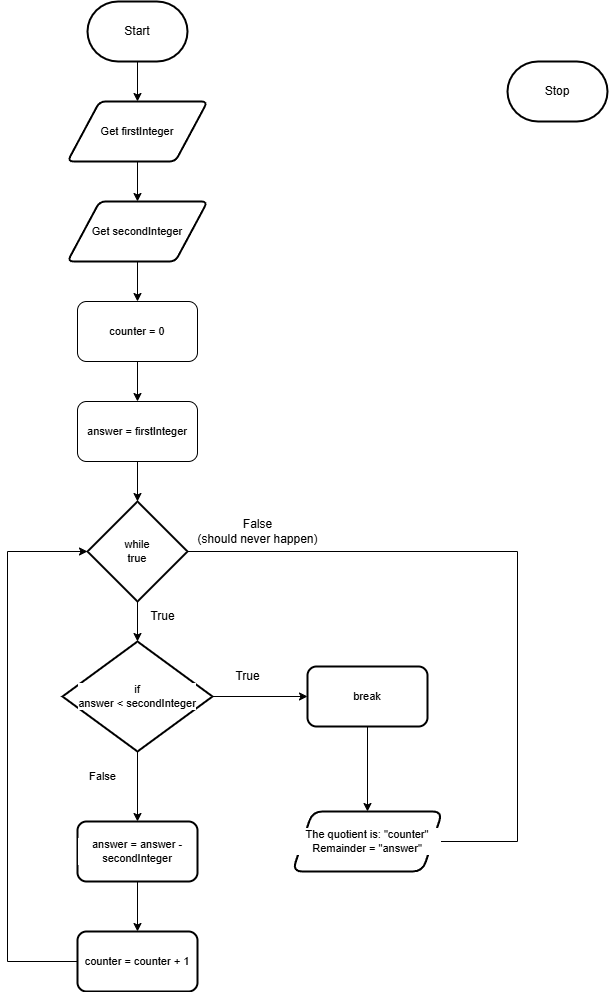

The diagram above was exported from draw.io. Its source (the exported page's mxGraphModel, read from the mxfile embedded in the PNG):
<mxGraphModel dx="1326" dy="658" grid="1" gridSize="10" guides="1" tooltips="1" connect="1" arrows="1" fold="1" page="1" pageScale="1" pageWidth="850" pageHeight="1100" math="0" shadow="0">
  <root>
    <mxCell id="0" />
    <mxCell id="1" parent="0" />
    <mxCell id="6" value="" style="edgeStyle=orthogonalEdgeStyle;shape=connector;rounded=0;html=1;strokeColor=default;align=center;verticalAlign=middle;fontFamily=Helvetica;fontSize=11;fontColor=default;labelBackgroundColor=default;endArrow=classic;" parent="1" source="2" target="4" edge="1">
      <mxGeometry relative="1" as="geometry" />
    </mxCell>
    <mxCell id="2" value="Start" style="strokeWidth=2;html=1;shape=mxgraph.flowchart.terminator;whiteSpace=wrap;" parent="1" vertex="1">
      <mxGeometry x="240" y="10" width="100" height="60" as="geometry" />
    </mxCell>
    <mxCell id="3" value="Stop" style="strokeWidth=2;html=1;shape=mxgraph.flowchart.terminator;whiteSpace=wrap;" parent="1" vertex="1">
      <mxGeometry x="660" y="70" width="100" height="60" as="geometry" />
    </mxCell>
    <mxCell id="7" value="" style="edgeStyle=orthogonalEdgeStyle;shape=connector;rounded=0;html=1;strokeColor=default;align=center;verticalAlign=middle;fontFamily=Helvetica;fontSize=11;fontColor=default;labelBackgroundColor=default;endArrow=classic;" parent="1" source="4" target="5" edge="1">
      <mxGeometry relative="1" as="geometry" />
    </mxCell>
    <mxCell id="4" value="Get firstInteger" style="shape=parallelogram;html=1;strokeWidth=2;perimeter=parallelogramPerimeter;whiteSpace=wrap;rounded=1;arcSize=12;size=0.23;fontFamily=Helvetica;fontSize=11;fontColor=default;labelBackgroundColor=default;" parent="1" vertex="1">
      <mxGeometry x="220" y="110" width="140" height="60" as="geometry" />
    </mxCell>
    <mxCell id="9" value="" style="edgeStyle=orthogonalEdgeStyle;shape=connector;rounded=0;html=1;strokeColor=default;align=center;verticalAlign=middle;fontFamily=Helvetica;fontSize=11;fontColor=default;labelBackgroundColor=default;endArrow=classic;" parent="1" source="5" target="8" edge="1">
      <mxGeometry relative="1" as="geometry" />
    </mxCell>
    <mxCell id="5" value="Get secondInteger" style="shape=parallelogram;html=1;strokeWidth=2;perimeter=parallelogramPerimeter;whiteSpace=wrap;rounded=1;arcSize=12;size=0.23;fontFamily=Helvetica;fontSize=11;fontColor=default;labelBackgroundColor=default;" parent="1" vertex="1">
      <mxGeometry x="220" y="210" width="140" height="60" as="geometry" />
    </mxCell>
    <mxCell id="12" value="" style="edgeStyle=none;html=1;" parent="1" source="8" target="11" edge="1">
      <mxGeometry relative="1" as="geometry" />
    </mxCell>
    <mxCell id="8" value="counter = 0" style="rounded=1;whiteSpace=wrap;html=1;fontFamily=Helvetica;fontSize=11;fontColor=default;labelBackgroundColor=default;" parent="1" vertex="1">
      <mxGeometry x="230" y="310" width="120" height="60" as="geometry" />
    </mxCell>
    <mxCell id="16" value="" style="edgeStyle=none;html=1;" parent="1" source="10" target="14" edge="1">
      <mxGeometry relative="1" as="geometry" />
    </mxCell>
    <mxCell id="33" style="edgeStyle=orthogonalEdgeStyle;shape=connector;rounded=0;html=1;strokeColor=default;align=center;verticalAlign=middle;fontFamily=Helvetica;fontSize=11;fontColor=default;labelBackgroundColor=default;endArrow=classic;entryX=1;entryY=0.5;entryDx=0;entryDy=0;" edge="1" parent="1" source="10" target="19">
      <mxGeometry relative="1" as="geometry">
        <mxPoint x="640" y="850" as="targetPoint" />
        <Array as="points">
          <mxPoint x="670" y="560" />
          <mxPoint x="670" y="850" />
        </Array>
      </mxGeometry>
    </mxCell>
    <mxCell id="10" value="&lt;div&gt;&lt;font color=&quot;#000000&quot;&gt;while&lt;/font&gt;&lt;/div&gt;&lt;div&gt;true&lt;/div&gt;" style="strokeWidth=2;html=1;shape=mxgraph.flowchart.decision;whiteSpace=wrap;fontFamily=Helvetica;fontSize=11;fontColor=default;labelBackgroundColor=default;" parent="1" vertex="1">
      <mxGeometry x="240" y="510" width="100" height="100" as="geometry" />
    </mxCell>
    <mxCell id="13" value="" style="edgeStyle=none;html=1;" parent="1" source="11" target="10" edge="1">
      <mxGeometry relative="1" as="geometry" />
    </mxCell>
    <mxCell id="11" value="answer = firstInteger" style="rounded=1;whiteSpace=wrap;html=1;fontFamily=Helvetica;fontSize=11;fontColor=default;labelBackgroundColor=default;" parent="1" vertex="1">
      <mxGeometry x="230" y="410" width="120" height="60" as="geometry" />
    </mxCell>
    <mxCell id="18" value="" style="edgeStyle=none;html=1;" parent="1" source="14" target="17" edge="1">
      <mxGeometry relative="1" as="geometry" />
    </mxCell>
    <mxCell id="24" value="" style="edgeStyle=none;html=1;" parent="1" source="14" target="23" edge="1">
      <mxGeometry relative="1" as="geometry" />
    </mxCell>
    <mxCell id="14" value="if&lt;div&gt;answer &amp;lt; secondInteger&lt;/div&gt;" style="strokeWidth=2;html=1;shape=mxgraph.flowchart.decision;whiteSpace=wrap;fontFamily=Helvetica;fontSize=11;fontColor=default;labelBackgroundColor=default;" parent="1" vertex="1">
      <mxGeometry x="215" y="650" width="150" height="110" as="geometry" />
    </mxCell>
    <mxCell id="20" value="" style="edgeStyle=none;html=1;" parent="1" source="17" target="19" edge="1">
      <mxGeometry relative="1" as="geometry" />
    </mxCell>
    <mxCell id="17" value="break" style="rounded=1;whiteSpace=wrap;html=1;fontSize=11;strokeWidth=2;labelBackgroundColor=default;" parent="1" vertex="1">
      <mxGeometry x="460" y="675" width="120" height="60" as="geometry" />
    </mxCell>
    <mxCell id="19" value="The quotient is: &quot;counter&quot; Remainder = &quot;answer&quot;" style="shape=parallelogram;perimeter=parallelogramPerimeter;whiteSpace=wrap;html=1;fixedSize=1;fontSize=11;rounded=1;strokeWidth=2;labelBackgroundColor=default;" parent="1" vertex="1">
      <mxGeometry x="445" y="820" width="150" height="60" as="geometry" />
    </mxCell>
    <mxCell id="26" value="" style="edgeStyle=none;html=1;" parent="1" source="23" target="25" edge="1">
      <mxGeometry relative="1" as="geometry" />
    </mxCell>
    <mxCell id="23" value="answer = answer - secondInteger" style="rounded=1;whiteSpace=wrap;html=1;fontSize=11;strokeWidth=2;labelBackgroundColor=default;" parent="1" vertex="1">
      <mxGeometry x="230" y="830" width="120" height="60" as="geometry" />
    </mxCell>
    <mxCell id="30" style="edgeStyle=orthogonalEdgeStyle;shape=connector;rounded=0;html=1;strokeColor=default;align=center;verticalAlign=middle;fontFamily=Helvetica;fontSize=11;fontColor=default;labelBackgroundColor=default;endArrow=classic;entryX=0;entryY=0.5;entryDx=0;entryDy=0;entryPerimeter=0;" parent="1" source="25" target="10" edge="1">
      <mxGeometry relative="1" as="geometry">
        <mxPoint x="150" y="520" as="targetPoint" />
        <Array as="points">
          <mxPoint x="160" y="970" />
          <mxPoint x="160" y="560" />
        </Array>
      </mxGeometry>
    </mxCell>
    <mxCell id="25" value="counter = counter + 1" style="rounded=1;whiteSpace=wrap;html=1;fontSize=11;strokeWidth=2;labelBackgroundColor=default;" parent="1" vertex="1">
      <mxGeometry x="230" y="940" width="120" height="60" as="geometry" />
    </mxCell>
    <mxCell id="27" value="True" style="text;html=1;align=center;verticalAlign=middle;resizable=0;points=[];autosize=1;strokeColor=none;fillColor=none;" parent="1" vertex="1">
      <mxGeometry x="375" y="670" width="50" height="30" as="geometry" />
    </mxCell>
    <mxCell id="29" value="False" style="text;html=1;align=center;verticalAlign=middle;resizable=0;points=[];autosize=1;strokeColor=none;fillColor=none;fontFamily=Helvetica;fontSize=11;fontColor=default;labelBackgroundColor=default;" parent="1" vertex="1">
      <mxGeometry x="230" y="770" width="50" height="30" as="geometry" />
    </mxCell>
    <mxCell id="31" value="True" style="text;html=1;align=center;verticalAlign=middle;resizable=0;points=[];autosize=1;strokeColor=none;fillColor=none;" vertex="1" parent="1">
      <mxGeometry x="290" y="610" width="50" height="30" as="geometry" />
    </mxCell>
    <mxCell id="34" value="False&lt;div&gt;(should never happen)&lt;/div&gt;" style="text;html=1;align=center;verticalAlign=middle;resizable=0;points=[];autosize=1;strokeColor=none;fillColor=none;" vertex="1" parent="1">
      <mxGeometry x="340" y="520" width="140" height="40" as="geometry" />
    </mxCell>
  </root>
</mxGraphModel>